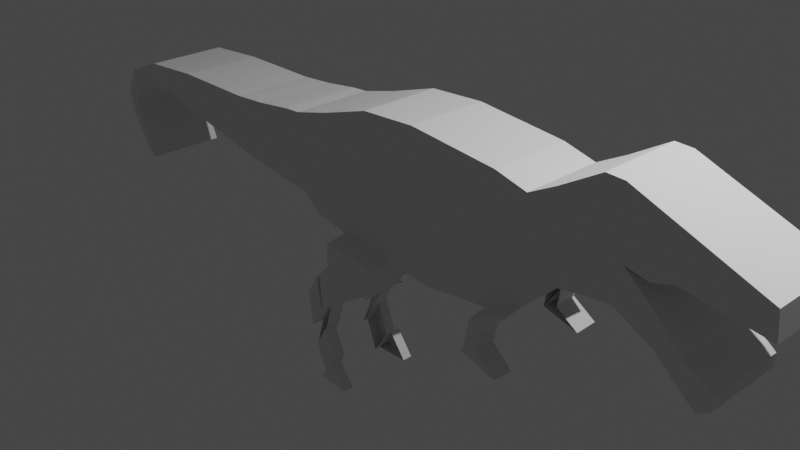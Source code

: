 # Source: dino.blend  (saved by Blender 2.80.75; exported with 4.5.12 LTS)
import bpy
from mathutils import Matrix  # noqa: F401  (used for matrix-valued properties, if any)

bpy.ops.wm.read_factory_settings(use_empty=True)
scene = bpy.context.scene
scene.name = 'Scene'

# ---- collections
col_collection = bpy.data.collections.new('Collection'); scene.collection.children.link(col_collection)

# ---- world
world_world = bpy.data.worlds.new('World'); scene.world = world_world
world_world.use_nodes = True; world_world.node_tree.nodes.clear()
_N = world_world.node_tree.nodes; _L = world_world.node_tree.links
n0 = _N.new('ShaderNodeOutputWorld'); n0.name = 'World Output'; n0.location = (300, 300)
n1 = _N.new('ShaderNodeBackground'); n1.name = 'Background'; n1.location = (10, 300)
n1.inputs[0].default_value = (0.05088, 0.05088, 0.05088, 1.0)
_L.new(n1.outputs[0], n0.inputs[0])
n0.is_active_output = True
world_world.color = (0.05088, 0.05088, 0.05088)
world_world.use_sun_shadow = False
world_world.sun_shadow_jitter_overblur = 0.0

# ---- cameras
cam_camera = bpy.data.cameras.new('Camera')
cam_camera.clip_end = 100.0
cam_camera.ortho_scale = 7.314

# ---- lights
light_light = bpy.data.lights.new('Light', 'POINT')
light_light.transmission_factor = 0.0
light_light.energy = 1000.0
light_light.shadow_soft_size = 0.1
light_light.shadow_maximum_resolution = 0.006
light_light.use_absolute_resolution = True

# ---- meshes
me_plane = bpy.data.meshes.new('Plane')
me_plane.from_pydata([(0.1892, 1.302e-08, -0.7716), (0.9291, 3.271e-10, -0.6771), (-0.03918, -1.62e-08, 0.7952), (0.9764, -2.443e-09, 0.6929), (1.347, -2.401e-08, -0.496), (1.339, 1.025e-08, 0.5983), (1.52, -6.528e-08, -0.1888), (1.654, -1.197e-08, 0.7637), (2.063, -7.798e-08, -0.09431), (2.095, -4.689e-08, 1.024), (2.276, -8.009e-08, -0.07856), (2.292, -4.583e-08, 1.016), (2.339, -1.33e-07, 0.3152), (3.654, 2.507e-08, 0.4881), (2.596, -1.257e-07, 0.2605), (3.681, 6.328e-08, 0.2037), (2.824, -4.405e-08, 0.3278), (2.686, -5.07e-08, -0.2973), (2.694, -9.112e-08, 0.00348), (2.927, -2.204e-08, -0.5106), (2.968, -5.364e-08, -0.2754), (3.129, 7.386e-10, -0.6802), (3.176, -3.674e-08, -0.4012), (3.255, -9.549e-09, -0.6036), (3.258, -2.792e-08, -0.4669), (-0.3194, 4.942e-09, -0.7114), (-0.6736, -1.179e-08, 0.7624), (-0.9976, -4.611e-09, -0.6403), (-1.259, 1.246e-08, 0.5819), (-1.413, -1.49e-08, -0.5638), (-1.685, 2.716e-08, 0.4726), (-1.616, -3.915e-08, -0.3833), (-1.877, 2.863e-08, 0.4616), (-1.971, -4.429e-08, -0.345), (-2.309, 3.597e-08, 0.4069), (-2.447, -5.311e-08, -0.2794), (-2.703, 3.965e-08, 0.3796), (-3.453, -7.956e-08, -0.0825), (-3.671, 3.891e-08, 0.385), (-4.088, -1.001e-07, 0.07064), (-4.382, 4.553e-08, 0.3358), (-4.542, -9.206e-08, 0.01048), (-4.858, 7.051e-08, 0.1499), (-4.81, -7.809e-08, -0.09343), (-5.011, 1.095e-07, -0.14), (-4.881, -5.311e-08, -0.2794), (-4.95, 1.455e-07, -0.408), (-4.58, 3.14e-08, -0.9083), (-4.721, 1.969e-07, -0.7908), (-0.03918, -0.4577, 0.7952), (0.1892, -0.4577, -0.7716), (0.9291, -0.4577, -0.6771), (0.9764, -0.4577, 0.6929), (1.347, -0.4577, -0.496), (1.339, -0.4577, 0.5983), (1.52, -0.4577, -0.1888), (1.654, -0.4577, 0.7637), (2.063, -0.4577, -0.09431), (2.095, -0.4577, 1.024), (2.276, -0.4577, -0.07856), (2.292, -0.4577, 1.016), (2.339, -0.4577, 0.3152), (3.654, -0.4577, 0.4881), (2.824, -0.4577, 0.3278), (3.681, -0.4577, 0.2037), (2.596, -0.4577, 0.2605), (2.686, -0.4577, -0.2973), (2.694, -0.4577, 0.00348), (2.927, -0.4577, -0.5106), (2.968, -0.4577, -0.2754), (3.129, -0.4577, -0.6802), (3.176, -0.4577, -0.4012), (3.255, -0.4577, -0.6036), (3.258, -0.4577, -0.4669), (-0.6736, -0.4577, 0.7624), (-0.3194, -0.4577, -0.7114), (-1.259, -0.4577, 0.5819), (-0.9976, -0.4577, -0.6403), (-1.685, -0.4577, 0.4726), (-1.413, -0.4577, -0.5638), (-1.877, -0.4577, 0.4616), (-1.616, -0.4577, -0.3833), (-2.309, -0.4577, 0.4069), (-1.971, -0.4577, -0.345), (-2.703, -0.4577, 0.3796), (-2.447, -0.4577, -0.2794), (-3.671, -0.4577, 0.385), (-3.453, -0.4577, -0.0825), (-4.382, -0.4577, 0.3358), (-4.088, -0.4577, 0.07064), (-4.858, -0.4577, 0.1499), (-4.542, -0.4577, 0.01048), (-5.011, -0.4577, -0.14), (-4.81, -0.4577, -0.09343), (-4.95, -0.4577, -0.408), (-4.881, -0.4577, -0.2794), (-4.721, -0.4577, -0.7908), (-4.58, -0.4577, -0.9083), (-1.079, -0.4021, -0.9094), (-0.4808, -0.4021, -1.105), (-0.6736, -0.14, 0.7624), (-0.03918, -0.14, 0.7952), (-5.011, -0.14, -0.14), (-4.858, -0.14, 0.1499), (2.339, -0.14, 0.3152), (2.694, -0.14, 0.00348), (-1.971, -0.14, -0.345), (-2.447, -0.14, -0.2794), (1.654, -0.14, 0.7637), (2.095, -0.14, 1.024), (2.686, -0.14, -0.2973), (2.276, -0.14, -0.07856), (-2.703, -0.14, 0.3796), (-2.309, -0.14, 0.4069), (2.063, -0.14, -0.09431), (1.52, -0.14, -0.1888), (-0.3194, -0.14, -0.7114), (-0.9976, -0.14, -0.6403), (-4.81, -0.14, -0.09343), (-4.881, -0.14, -0.2794), (-1.259, -0.14, 0.5819), (-4.95, -0.14, -0.408), (2.968, -0.14, -0.2754), (-3.453, -0.14, -0.0825), (2.292, -0.14, 1.016), (-4.58, -0.14, -0.9083), (-4.721, -0.14, -0.7908), (0.9291, -0.14, -0.6771), (0.1892, -0.14, -0.7716), (2.927, -0.14, -0.5106), (-3.671, -0.14, 0.385), (-1.413, -0.14, -0.5638), (-1.685, -0.14, 0.4726), (0.9764, -0.14, 0.6929), (3.176, -0.14, -0.4012), (-4.088, -0.14, 0.07064), (3.654, -0.14, 0.4881), (3.129, -0.14, -0.6802), (-4.382, -0.14, 0.3358), (-1.616, -0.14, -0.3833), (1.339, -0.14, 0.5983), (3.258, -0.14, -0.4669), (3.255, -0.14, -0.6036), (3.681, -0.14, 0.2037), (2.824, -0.14, 0.3278), (-1.877, -0.14, 0.4616), (1.347, -0.14, -0.496), (-4.542, -0.14, 0.01048), (2.596, -0.14, 0.2605), (-0.4808, -0.1956, -1.105), (-0.9214, -0.1956, -1.059), (-1.472, -0.441, -1.484), (-1.425, -0.441, -1.861), (-1.144, -0.2531, -1.364), (-0.9235, -0.2531, -1.323), (-1.254, -0.4595, -1.591), (-1.301, -0.4595, -1.214), (-1.543, -0.4213, -2.21), (-1.372, -0.4399, -1.94), (-1.404, -0.4128, -2.553), (-1.233, -0.4313, -2.283), (-1.108, -0.4249, -2.56), (-1.022, -0.4286, -2.559), (0.9291, 3.271e-10, -0.6771), (0.8623, -0.464, -1.066), (1.079, -0.4399, -0.7742), (1.284, -0.4695, -1.186), (1.032, -0.4493, -0.9975), (-1.085, -0.6547, -1.439), (-0.4809, -0.1465, -1.116), (-0.9215, -0.1465, -1.07), (-0.9236, -0.204, -1.334), (-1.144, -0.204, -1.374), (-1.0, -0.145, -1.384), (-1.22, -0.145, -1.424), (-1.378, -0.3515, -1.275), (-1.331, -0.3515, -1.652), (-1.466, -0.3739, -1.484), (-1.419, -0.3739, -1.861), (-1.295, -0.3925, -1.213), (-1.248, -0.3925, -1.59), (-1.422, -0.3554, -1.858), (-1.251, -0.374, -1.587), (-1.54, -0.3358, -2.207), (-1.369, -0.3543, -1.937), (-1.538, -0.3042, -2.206), (-1.367, -0.3227, -1.935), (-1.399, -0.2956, -2.548), (-1.228, -0.3141, -2.278), (-1.402, -0.3676, -2.551), (-1.231, -0.3862, -2.281), (-1.106, -0.3798, -2.558), (-1.02, -0.3834, -2.558), (-1.301, -0.4595, -1.214), (-1.254, -0.4595, -1.591), (-1.378, -0.3515, -1.275), (-1.331, -0.3515, -1.652), (-1.464, -0.3468, -1.483), (-1.417, -0.3468, -1.86), (-1.293, -0.3653, -1.213), (-1.246, -0.3653, -1.59), (-1.418, -0.272, -1.854), (-1.247, -0.2906, -1.584), (-1.536, -0.2524, -2.203), (-1.365, -0.2709, -1.933), (-1.418, -0.2658, -1.854), (-1.247, -0.2844, -1.584), (-1.536, -0.2462, -2.203), (-1.365, -0.2647, -1.933), (-1.419, -0.292, -1.855), (-1.248, -0.3105, -1.585), (-1.537, -0.2723, -2.204), (-1.366, -0.2909, -1.934), (-1.456, -0.2581, -1.482), (-1.409, -0.2581, -1.859), (-1.285, -0.2767, -1.212), (-1.238, -0.2767, -1.589), (-1.481, -0.5353, -1.485), (-1.434, -0.5353, -1.862), (-1.31, -0.5538, -1.215), (-1.263, -0.5538, -1.592), (-1.544, -0.4357, -2.211), (-1.373, -0.4543, -1.941), (-1.405, -0.4272, -2.554), (-1.234, -0.4457, -2.283), (-1.408, -0.49, -2.556), (-1.237, -0.5086, -2.286), (-1.111, -0.5022, -2.563), (-1.025, -0.5058, -2.563), (-1.408, -0.49, -2.556), (-1.237, -0.5086, -2.286), (-1.111, -0.5022, -2.563), (-1.025, -0.5058, -2.563), (0.9479, -0.6895, -0.6905), (1.365, -0.6895, -0.5094), (0.8811, -0.6958, -1.079), (1.098, -0.6717, -0.7877), (0.8743, -0.7139, -1.042), (1.091, -0.6899, -0.7503), (1.296, -0.7194, -1.162), (1.044, -0.6993, -0.9736), (-1.005, -0.6872, -0.6761), (-0.3269, -0.6872, -0.7472), (-1.086, -0.6315, -0.9452), (-0.4883, -0.6315, -1.141), (-1.072, -0.5211, -0.9012), (-0.4735, -0.5211, -1.097), (-1.247, -0.5785, -1.583), (-1.294, -0.5785, -1.206), (-1.484, -0.5726, -1.486), (-1.437, -0.5726, -1.863), (-1.313, -0.5912, -1.215), (-1.266, -0.5912, -1.592)], [(1, 163)], [(50, 51, 52, 49), (52, 51, 53, 54), (54, 53, 55, 56), (56, 55, 57, 58), (58, 57, 59, 60), (60, 59, 61, 62), (62, 61, 65, 63, 64), (61, 59, 66, 67), (67, 66, 68, 69), (69, 68, 70, 71), (71, 70, 72, 73), (50, 49, 74, 75), (75, 74, 76, 77), (77, 76, 78, 79), (79, 78, 80, 81), (81, 80, 82, 83), (83, 82, 84, 85), (85, 84, 86, 87), (87, 86, 88, 89), (89, 88, 90, 91), (91, 90, 92, 93), (93, 92, 94, 95), (95, 94, 96, 97), (101, 100, 74, 49), (103, 102, 92, 90), (105, 104, 61, 67), (107, 106, 83, 85), (109, 108, 56, 58), (111, 110, 66, 59), (113, 112, 84, 82), (115, 114, 57, 55), (119, 118, 93, 95), (100, 120, 76, 74), (102, 121, 94, 92), (122, 105, 67, 69), (123, 107, 85, 87), (124, 109, 58, 60), (126, 125, 97, 96), (128, 127, 51, 50), (110, 129, 68, 66), (112, 130, 86, 84), (114, 111, 59, 57), (131, 117, 77, 79), (125, 119, 95, 97), (120, 132, 78, 76), (121, 126, 96, 94), (133, 101, 49, 52), (134, 122, 69, 71), (135, 123, 87, 89), (136, 124, 60, 62), (129, 137, 70, 68), (130, 138, 88, 86), (139, 131, 79, 81), (140, 133, 52, 54), (142, 141, 73, 72), (144, 143, 64, 63), (132, 145, 80, 78), (127, 146, 53, 51), (141, 134, 71, 73), (147, 135, 89, 91), (143, 136, 62, 64), (137, 142, 72, 70), (138, 103, 90, 88), (104, 148, 65, 61), (106, 139, 81, 83), (108, 140, 54, 56), (148, 144, 63, 65), (145, 113, 82, 80), (146, 115, 55, 53), (116, 128, 50, 75), (118, 147, 91, 93), (99, 98, 245, 246), (116, 75, 99, 149), (99, 75, 242, 244), (77, 117, 150, 98), (43, 41, 147, 118), (25, 0, 128, 116), (4, 6, 115, 146), (32, 34, 113, 145), (14, 16, 144, 148), (7, 5, 140, 108), (33, 31, 139, 106), (12, 14, 148, 104), (40, 42, 103, 138), (21, 23, 142, 137), (15, 13, 136, 143), (41, 39, 135, 147), (24, 22, 134, 141), (1, 4, 146, 127), (30, 32, 145, 132), (16, 15, 143, 144), (23, 24, 141, 142), (5, 3, 133, 140), (31, 29, 131, 139), (38, 40, 138, 130), (19, 21, 137, 129), (13, 11, 124, 136), (39, 37, 123, 135), (22, 20, 122, 134), (3, 2, 101, 133), (46, 48, 126, 121), (28, 30, 132, 120), (47, 45, 119, 125), (29, 27, 117, 131), (8, 10, 111, 114), (36, 38, 130, 112), (17, 19, 129, 110), (0, 1, 127, 128), (48, 47, 125, 126), (11, 9, 109, 124), (37, 35, 107, 123), (20, 18, 105, 122), (44, 46, 121, 102), (26, 28, 120, 100), (45, 43, 118, 119), (6, 8, 114, 115), (34, 36, 112, 113), (10, 17, 110, 111), (9, 7, 108, 109), (35, 33, 106, 107), (18, 12, 104, 105), (42, 44, 102, 103), (2, 26, 100, 101), (149, 99, 155, 154), (98, 150, 153, 156), (153, 154, 173, 174), (154, 153, 172, 171), (156, 151, 177, 179), (158, 155, 182, 184), (157, 159, 187, 185), (160, 159, 189, 190), (51, 53, 234, 233), (166, 164, 237, 239), (170, 169, 171, 172), (149, 154, 171, 169), (150, 149, 169, 170), (153, 150, 170, 172), (174, 173, 176, 175), (175, 176, 196, 195), (156, 153, 174, 175), (154, 155, 176, 173), (178, 180, 200, 198), (155, 156, 179, 180), (151, 152, 178, 177), (152, 155, 180, 178), (181, 183, 203, 201), (152, 157, 183, 181), (157, 158, 184, 183), (155, 152, 181, 182), (185, 187, 223, 221), (159, 160, 188, 187), (160, 158, 186, 188), (158, 157, 185, 186), (192, 190, 226, 228), (159, 161, 191, 189), (161, 162, 192, 191), (162, 160, 190, 192), (194, 193, 195, 196), (155, 156, 193, 194), (156, 175, 195, 193), (176, 155, 194, 196), (198, 200, 216, 214), (177, 178, 198, 197), (179, 177, 197, 199), (180, 179, 199, 200), (204, 202, 206, 208), (183, 184, 204, 203), (184, 182, 202, 204), (182, 181, 201, 202), (205, 207, 211, 209), (202, 201, 205, 206), (201, 203, 207, 205), (203, 204, 208, 207), (210, 209, 211, 212), (207, 208, 212, 211), (208, 206, 210, 212), (206, 205, 209, 210), (214, 216, 220, 218), (197, 198, 214, 213), (199, 197, 213, 215), (200, 199, 215, 216), (219, 217, 249, 251), (213, 214, 218, 217), (215, 213, 217, 219), (216, 215, 219, 220), (222, 221, 223, 224), (187, 188, 224, 223), (188, 186, 222, 224), (186, 185, 221, 222), (228, 226, 230, 232), (190, 189, 225, 226), (189, 191, 227, 225), (191, 192, 228, 227), (230, 229, 231, 232), (226, 225, 229, 230), (225, 227, 231, 229), (227, 228, 232, 231), (233, 234, 236, 235), (53, 165, 236, 234), (165, 164, 235, 236), (164, 51, 233, 235), (237, 238, 240, 239), (164, 165, 238, 237), (165, 167, 240, 238), (167, 166, 239, 240), (242, 241, 243, 244), (98, 99, 244, 243), (75, 77, 241, 242), (77, 98, 243, 241), (246, 245, 248, 247), (155, 99, 246, 247), (156, 155, 247, 248), (98, 156, 248, 245), (252, 251, 249, 250), (220, 219, 251, 252), (218, 220, 252, 250), (217, 218, 250, 249)])
_uv = me_plane.uv_layers.new(name='UVMap')
_uv.uv.foreach_set('vector', [0.0, 0.0, 1.0, 0.0, 1.0, 1.0, 0.0, 1.0, 1.0, 1.0, 1.0, 0.0, 1.0, 0.0, 1.0, 1.0, 1.0, 1.0, 1.0, 0.0, 1.0, 0.0, 1.0, 1.0, 1.0, 1.0, 1.0, 0.0, 1.0, 0.0, 1.0, 1.0, 1.0, 1.0, 1.0, 0.0, 1.0, 0.0, 1.0, 1.0, 1.0, 1.0, 1.0, 0.0, 1.0, 0.0, 1.0, 1.0, 1.0, 1.0, 1.0, 0.0, 1.0, 0.0, 1.0, 0.5, 1.0, 1.0, 1.0, 0.0, 1.0, 0.0, 1.0, 0.0, 1.0, 0.0, 1.0, 0.0, 1.0, 0.0, 1.0, 0.0, 1.0, 0.0, 1.0, 0.0, 1.0, 0.0, 1.0, 0.0, 1.0, 0.0, 1.0, 0.0, 1.0, 0.0, 1.0, 0.0, 1.0, 0.0, 0.0, 0.0, 0.0, 1.0, 0.0, 1.0, 0.0, 0.0, 0.0, 0.0, 0.0, 1.0, 0.0, 1.0, 0.0, 0.0, 0.0, 0.0, 0.0, 1.0, 0.0, 1.0, 0.0, 0.0, 0.0, 0.0, 0.0, 1.0, 0.0, 1.0, 0.0, 0.0, 0.0, 0.0, 0.0, 1.0, 0.0, 1.0, 0.0, 0.0, 0.0, 0.0, 0.0, 1.0, 0.0, 1.0, 0.0, 0.0, 0.0, 0.0, 0.0, 1.0, 0.0, 1.0, 0.0, 0.0, 0.0, 0.0, 0.0, 1.0, 0.0, 1.0, 0.0, 0.0, 0.0, 0.0, 0.0, 1.0, 0.0, 1.0, 0.0, 0.0, 0.0, 0.0, 0.0, 1.0, 0.0, 1.0, 0.0, 0.0, 0.0, 0.0, 0.0, 1.0, 0.0, 1.0, 0.0, 0.0, 0.0, 0.0, 0.0, 1.0, 0.0, 1.0, 0.0, 0.0, 0.0, 1.0, 0.0, 1.0, 0.0, 1.0, 0.0, 1.0, 0.0, 1.0, 0.0, 1.0, 0.0, 1.0, 0.0, 1.0, 1.0, 0.0, 1.0, 0.0, 1.0, 0.0, 1.0, 0.0, 0.0, 0.0, 0.0, 0.0, 0.0, 0.0, 0.0, 0.0, 1.0, 1.0, 1.0, 1.0, 1.0, 1.0, 1.0, 1.0, 1.0, 0.0, 1.0, 0.0, 1.0, 0.0, 1.0, 0.0, 0.0, 1.0, 0.0, 1.0, 0.0, 1.0, 0.0, 1.0, 1.0, 0.0, 1.0, 0.0, 1.0, 0.0, 1.0, 0.0, 0.0, 0.0, 0.0, 0.0, 0.0, 0.0, 0.0, 0.0, 0.0, 1.0, 0.0, 1.0, 0.0, 1.0, 0.0, 1.0, 0.0, 1.0, 0.0, 1.0, 0.0, 1.0, 0.0, 1.0, 1.0, 0.0, 1.0, 0.0, 1.0, 0.0, 1.0, 0.0, 0.0, 0.0, 0.0, 0.0, 0.0, 0.0, 0.0, 0.0, 1.0, 1.0, 1.0, 1.0, 1.0, 1.0, 1.0, 1.0, 0.0, 1.0, 0.0, 0.0, 0.0, 0.0, 0.0, 1.0, 0.0, 0.0, 1.0, 0.0, 1.0, 0.0, 0.0, 0.0, 1.0, 0.0, 1.0, 0.0, 1.0, 0.0, 1.0, 0.0, 0.0, 1.0, 0.0, 1.0, 0.0, 1.0, 0.0, 1.0, 1.0, 0.0, 1.0, 0.0, 1.0, 0.0, 1.0, 0.0, 0.0, 0.0, 0.0, 0.0, 0.0, 0.0, 0.0, 0.0, 0.0, 0.0, 0.0, 0.0, 0.0, 0.0, 0.0, 0.0, 0.0, 1.0, 0.0, 1.0, 0.0, 1.0, 0.0, 1.0, 0.0, 1.0, 0.0, 1.0, 0.0, 1.0, 0.0, 1.0, 1.0, 1.0, 0.0, 1.0, 0.0, 1.0, 1.0, 1.0, 1.0, 0.0, 1.0, 0.0, 1.0, 0.0, 1.0, 0.0, 0.0, 0.0, 0.0, 0.0, 0.0, 0.0, 0.0, 0.0, 1.0, 1.0, 1.0, 1.0, 1.0, 1.0, 1.0, 1.0, 1.0, 0.0, 1.0, 0.0, 1.0, 0.0, 1.0, 0.0, 0.0, 1.0, 0.0, 1.0, 0.0, 1.0, 0.0, 1.0, 0.0, 0.0, 0.0, 0.0, 0.0, 0.0, 0.0, 0.0, 1.0, 1.0, 1.0, 1.0, 1.0, 1.0, 1.0, 1.0, 1.0, 0.0, 1.0, 0.0, 1.0, 0.0, 1.0, 0.0, 1.0, 0.5, 1.0, 1.0, 1.0, 1.0, 1.0, 0.5, 0.0, 1.0, 0.0, 1.0, 0.0, 1.0, 0.0, 1.0, 1.0, 0.0, 1.0, 0.0, 1.0, 0.0, 1.0, 0.0, 1.0, 0.0, 1.0, 0.0, 1.0, 0.0, 1.0, 0.0, 0.0, 0.0, 0.0, 0.0, 0.0, 0.0, 0.0, 0.0, 1.0, 1.0, 1.0, 1.0, 1.0, 1.0, 1.0, 1.0, 1.0, 0.0, 1.0, 0.0, 1.0, 0.0, 1.0, 0.0, 0.0, 1.0, 0.0, 1.0, 0.0, 1.0, 0.0, 1.0, 1.0, 0.0, 1.0, 0.0, 1.0, 0.0, 1.0, 0.0, 0.0, 0.0, 0.0, 0.0, 0.0, 0.0, 0.0, 0.0, 1.0, 1.0, 1.0, 1.0, 1.0, 1.0, 1.0, 1.0, 1.0, 0.0, 1.0, 0.5, 1.0, 0.5, 1.0, 0.0, 0.0, 1.0, 0.0, 1.0, 0.0, 1.0, 0.0, 1.0, 1.0, 0.0, 1.0, 0.0, 1.0, 0.0, 1.0, 0.0, 0.0, 0.0, 0.0, 0.0, 0.0, 0.0, 0.0, 0.0, 0.0, 0.0, 0.0, 0.0, 0.0, 0.0, 0.0, 0.0, 0.0, 0.0, 0.0, 0.0, 0.0, 0.0, 0.0, 0.0, 0.0, 0.0, 0.0, 0.0, 0.0, 0.0, 0.0, 0.0, 0.0, 0.0, 0.0, 0.0, 0.0, 0.0, 0.0, 0.0, 0.0, 0.0, 0.0, 0.0, 0.0, 0.0, 0.0, 0.0, 0.0, 0.0, 0.0, 0.0, 0.0, 0.0, 0.0, 0.0, 0.0, 0.0, 0.0, 0.0, 0.0, 0.0, 0.0, 0.0, 1.0, 0.0, 1.0, 0.0, 1.0, 0.0, 1.0, 0.0, 0.0, 1.0, 0.0, 1.0, 0.0, 1.0, 0.0, 1.0, 1.0, 0.0, 1.0, 0.5, 1.0, 0.5, 1.0, 0.0, 1.0, 1.0, 1.0, 1.0, 1.0, 1.0, 1.0, 1.0, 0.0, 0.0, 0.0, 0.0, 0.0, 0.0, 0.0, 0.0, 1.0, 0.0, 1.0, 0.0, 1.0, 0.0, 1.0, 0.0, 0.0, 1.0, 0.0, 1.0, 0.0, 1.0, 0.0, 1.0, 1.0, 0.0, 1.0, 0.0, 1.0, 0.0, 1.0, 0.0, 1.0, 1.0, 1.0, 1.0, 1.0, 1.0, 1.0, 1.0, 0.0, 0.0, 0.0, 0.0, 0.0, 0.0, 0.0, 0.0, 1.0, 0.0, 1.0, 0.0, 1.0, 0.0, 1.0, 0.0, 1.0, 0.0, 1.0, 0.0, 1.0, 0.0, 1.0, 0.0, 0.0, 1.0, 0.0, 1.0, 0.0, 1.0, 0.0, 1.0, 1.0, 0.5, 1.0, 1.0, 1.0, 1.0, 1.0, 0.5, 1.0, 0.0, 1.0, 0.0, 1.0, 0.0, 1.0, 0.0, 1.0, 1.0, 1.0, 1.0, 1.0, 1.0, 1.0, 1.0, 0.0, 0.0, 0.0, 0.0, 0.0, 0.0, 0.0, 0.0, 0.0, 1.0, 0.0, 1.0, 0.0, 1.0, 0.0, 1.0, 1.0, 0.0, 1.0, 0.0, 1.0, 0.0, 1.0, 0.0, 1.0, 1.0, 1.0, 1.0, 1.0, 1.0, 1.0, 1.0, 0.0, 0.0, 0.0, 0.0, 0.0, 0.0, 0.0, 0.0, 1.0, 0.0, 1.0, 0.0, 1.0, 0.0, 1.0, 0.0, 1.0, 1.0, 0.0, 1.0, 0.0, 1.0, 1.0, 1.0, 0.0, 1.0, 0.0, 1.0, 0.0, 1.0, 0.0, 1.0, 0.0, 1.0, 0.0, 1.0, 0.0, 1.0, 0.0, 1.0, 0.0, 0.0, 0.0, 0.0, 0.0, 0.0, 0.0, 0.0, 0.0, 0.0, 0.0, 0.0, 0.0, 0.0, 0.0, 0.0, 1.0, 0.0, 1.0, 0.0, 1.0, 0.0, 1.0, 0.0, 0.0, 1.0, 0.0, 1.0, 0.0, 1.0, 0.0, 1.0, 1.0, 0.0, 1.0, 0.0, 1.0, 0.0, 1.0, 0.0, 0.0, 0.0, 1.0, 0.0, 1.0, 0.0, 0.0, 0.0, 0.0, 1.0, 0.0, 0.0, 0.0, 0.0, 0.0, 1.0, 1.0, 1.0, 1.0, 1.0, 1.0, 1.0, 1.0, 1.0, 0.0, 0.0, 0.0, 0.0, 0.0, 0.0, 0.0, 0.0, 1.0, 0.0, 1.0, 0.0, 1.0, 0.0, 1.0, 0.0, 0.0, 1.0, 0.0, 1.0, 0.0, 1.0, 0.0, 1.0, 0.0, 1.0, 0.0, 1.0, 0.0, 1.0, 0.0, 1.0, 0.0, 0.0, 0.0, 0.0, 0.0, 0.0, 0.0, 0.0, 1.0, 0.0, 1.0, 0.0, 1.0, 0.0, 1.0, 0.0, 0.0, 1.0, 0.0, 1.0, 0.0, 1.0, 0.0, 1.0, 1.0, 0.0, 1.0, 0.0, 1.0, 0.0, 1.0, 0.0, 1.0, 1.0, 1.0, 1.0, 1.0, 1.0, 1.0, 1.0, 0.0, 0.0, 0.0, 0.0, 0.0, 0.0, 0.0, 0.0, 1.0, 0.0, 1.0, 0.0, 1.0, 0.0, 1.0, 0.0, 0.0, 1.0, 0.0, 1.0, 0.0, 1.0, 0.0, 1.0, 0.0, 1.0, 0.0, 1.0, 0.0, 1.0, 0.0, 1.0, 0.0, 0.0, 0.0, 0.0, 0.0, 0.0, 0.0, 0.0, 0.0, 0.0, 0.0, 0.0, 0.0, 0.0, 0.0, 0.0, 0.0, 0.0, 0.0, 0.0, 0.0, 0.0, 0.0, 0.0, 0.0, 0.0, 0.0, 0.0, 0.0, 0.0, 0.0, 0.0, 0.0, 0.0, 0.0, 0.0, 0.0, 0.0, 0.0, 0.0, 0.0, 0.0, 0.0, 0.0, 0.0, 0.0, 0.0, 0.0, 0.0, 0.0, 0.0, 0.0, 0.0, 0.0, 0.0, 0.0, 0.0, 0.0, 0.0, 0.0, 0.0, 0.0, 0.0, 0.0, 1.0, 0.0, 1.0, 0.0, 1.0, 0.0, 1.0, 0.0, 0.0, 0.0, 0.0, 0.0, 0.0, 0.0, 0.0, 0.0, 0.0, 0.0, 0.0, 0.0, 0.0, 0.0, 0.0, 0.0, 0.0, 0.0, 0.0, 0.0, 0.0, 0.0, 0.0, 0.0, 0.0, 0.0, 0.0, 0.0, 0.0, 0.0, 0.0, 0.0, 0.0, 0.0, 0.0, 0.0, 0.0, 0.0, 0.0, 0.0, 0.0, 0.0, 0.0, 0.0, 0.0, 0.0, 0.0, 0.0, 0.0, 0.0, 0.0, 0.0, 0.0, 0.0, 0.0, 0.0, 0.0, 0.0, 0.0, 0.0, 0.0, 0.0, 0.0, 0.0, 0.0, 0.0, 0.0, 0.0, 0.0, 0.0, 0.0, 0.0, 0.0, 0.0, 0.0, 0.0, 0.0, 0.0, 0.0, 0.0, 0.0, 0.0, 0.0, 0.0, 0.0, 0.0, 0.0, 0.0, 0.0, 0.0, 0.0, 0.0, 0.0, 0.0, 0.0, 0.0, 0.0, 0.0, 0.0, 0.0, 0.0, 0.0, 0.0, 0.0, 0.0, 0.0, 0.0, 0.0, 0.0, 0.0, 0.0, 0.0, 0.0, 0.0, 0.0, 0.0, 0.0, 0.0, 0.0, 0.0, 0.0, 0.0, 0.0, 0.0, 0.0, 0.0, 0.0, 0.0, 0.0, 0.0, 0.0, 0.0, 0.0, 0.0, 0.0, 0.0, 0.0, 0.0, 0.0, 0.0, 0.0, 0.0, 0.0, 0.0, 0.0, 0.0, 0.0, 0.0, 0.0, 0.0, 0.0, 0.0, 0.0, 0.0, 0.0, 0.0, 0.0, 0.0, 0.0, 0.0, 0.0, 0.0, 0.0, 0.0, 0.0, 0.0, 0.0, 0.0, 0.0, 0.0, 0.0, 0.0, 0.0, 0.0, 0.0, 0.0, 0.0, 0.0, 0.0, 0.0, 0.0, 0.0, 0.0, 0.0, 0.0, 0.0, 0.0, 0.0, 0.0, 0.0, 0.0, 0.0, 0.0, 0.0, 0.0, 0.0, 0.0, 0.0, 0.0, 0.0, 0.0, 0.0, 0.0, 0.0, 0.0, 0.0, 0.0, 0.0, 0.0, 0.0, 0.0, 0.0, 0.0, 0.0, 0.0, 0.0, 0.0, 0.0, 0.0, 0.0, 0.0, 0.0, 0.0, 0.0, 0.0, 0.0, 0.0, 0.0, 0.0, 0.0, 0.0, 0.0, 0.0, 0.0, 0.0, 0.0, 0.0, 0.0, 0.0, 0.0, 0.0, 0.0, 0.0, 0.0, 0.0, 0.0, 0.0, 0.0, 0.0, 0.0, 0.0, 0.0, 0.0, 0.0, 0.0, 0.0, 0.0, 0.0, 0.0, 0.0, 0.0, 0.0, 0.0, 0.0, 0.0, 0.0, 0.0, 0.0, 0.0, 0.0, 0.0, 0.0, 0.0, 0.0, 0.0, 0.0, 0.0, 0.0, 0.0, 0.0, 0.0, 0.0, 0.0, 0.0, 0.0, 0.0, 0.0, 0.0, 0.0, 0.0, 0.0, 0.0, 0.0, 0.0, 0.0, 0.0, 0.0, 0.0, 0.0, 0.0, 0.0, 0.0, 0.0, 0.0, 0.0, 0.0, 0.0, 0.0, 0.0, 0.0, 0.0, 0.0, 0.0, 0.0, 0.0, 0.0, 0.0, 0.0, 0.0, 0.0, 0.0, 0.0, 0.0, 0.0, 0.0, 0.0, 0.0, 0.0, 0.0, 0.0, 0.0, 0.0, 0.0, 0.0, 0.0, 0.0, 0.0, 0.0, 0.0, 0.0, 0.0, 0.0, 0.0, 0.0, 0.0, 0.0, 0.0, 0.0, 0.0, 0.0, 0.0, 0.0, 0.0, 0.0, 0.0, 0.0, 0.0, 0.0, 0.0, 0.0, 0.0, 0.0, 0.0, 0.0, 0.0, 0.0, 0.0, 0.0, 0.0, 0.0, 0.0, 0.0, 0.0, 0.0, 0.0, 0.0, 0.0, 0.0, 0.0, 0.0, 0.0, 0.0, 0.0, 0.0, 0.0, 0.0, 0.0, 0.0, 0.0, 0.0, 0.0, 0.0, 0.0, 0.0, 0.0, 0.0, 0.0, 0.0, 0.0, 0.0, 0.0, 0.0, 0.0, 0.0, 0.0, 0.0, 0.0, 0.0, 0.0, 0.0, 0.0, 0.0, 0.0, 0.0, 0.0, 0.0, 0.0, 0.0, 0.0, 0.0, 0.0, 0.0, 0.0, 0.0, 0.0, 0.0, 0.0, 0.0, 0.0, 0.0, 0.0, 0.0, 0.0, 0.0, 0.0, 0.0, 0.0, 0.0, 0.0, 0.0, 0.0, 0.0, 0.0, 0.0, 0.0, 0.0, 0.0, 0.0, 0.0, 0.0, 0.0, 0.0, 0.0, 0.0, 0.0, 0.0, 0.0, 0.0, 0.0, 0.0, 0.0, 0.0, 0.0, 0.0, 0.0, 0.0, 0.0, 0.0, 0.0, 0.0, 0.0, 0.0, 0.0, 0.0, 0.0, 0.0, 0.0, 0.0, 0.0, 0.0, 0.0, 0.0, 0.0, 0.0, 0.0, 0.0, 0.0, 0.0, 0.0, 0.0, 0.0, 0.0, 0.0, 0.0, 0.0, 0.0, 0.0, 0.0, 0.0, 0.0, 0.0, 0.0, 0.0, 0.0, 0.0, 0.0, 0.0, 0.0, 0.0, 0.0, 0.0, 0.0, 0.0, 0.0, 0.0, 0.0, 0.0, 0.0, 0.0, 0.0, 1.0, 0.0, 1.0, 0.0, 1.0, 0.0, 1.0, 0.0, 0.0, 0.0, 0.0, 0.0, 0.0, 0.0, 0.0, 0.0, 1.0, 0.0, 1.0, 0.0, 1.0, 0.0, 1.0, 0.0, 0.0, 0.0, 0.0, 0.0, 0.0, 0.0, 0.0, 0.0, 1.0, 0.0, 1.0, 0.0, 1.0, 0.0, 1.0, 0.0, 1.0, 0.0, 1.0, 0.0, 1.0, 0.0, 1.0, 0.0, 0.0, 0.0, 0.0, 0.0, 0.0, 0.0, 0.0, 0.0, 0.0, 0.0, 0.0, 0.0, 0.0, 0.0, 0.0, 0.0, 0.0, 0.0, 0.0, 0.0, 0.0, 0.0, 0.0, 0.0, 0.0, 0.0, 0.0, 0.0, 0.0, 0.0, 0.0, 0.0, 0.0, 0.0, 0.0, 0.0, 0.0, 0.0, 0.0, 0.0, 0.0, 0.0, 0.0, 0.0, 0.0, 0.0, 0.0, 0.0, 0.0, 0.0, 0.0, 0.0, 0.0, 0.0, 0.0, 0.0, 0.0, 0.0, 0.0, 0.0, 0.0, 0.0, 0.0, 0.0, 0.0, 0.0, 0.0, 0.0, 0.0, 0.0, 0.0, 0.0, 0.0, 0.0, 0.0, 0.0, 0.0, 0.0, 0.0, 0.0, 0.0, 0.0, 0.0, 0.0, 0.0, 0.0, 0.0, 0.0, 0.0, 0.0, 0.0, 0.0, 0.0, 0.0, 0.0, 0.0, 0.0, 0.0, 0.0, 0.0, 0.0, 0.0, 0.0, 0.0, 0.0, 0.0, 0.0, 0.0, 0.0, 0.0, 0.0, 0.0])
me_plane.use_remesh_preserve_volume = False
me_plane.use_remesh_preserve_attributes = False
me_plane.use_mirror_vertex_groups = False
me_plane.update()

# ---- objects
ob_light = bpy.data.objects.new('Light', light_light)
ob_camera = bpy.data.objects.new('Camera', cam_camera)
ob_empty = bpy.data.objects.new('Empty', None)
ob_plane = bpy.data.objects.new('Plane', me_plane)

# ---- transforms, parenting, visibility, modifiers, constraints
ob_light.location = (4.076, 1.005, 5.904)
ob_light.rotation_euler = (0.6503, 0.05522, 1.866)
ob_light.lock_rotations_4d = False
ob_light.empty_display_type = 'ARROWS'
ob_light.color = (0.0, 0.0, 0.0, 0.0)
ob_light.lineart.crease_threshold = 0.0
ob_camera.location = (7.359, -6.926, 4.958)
ob_camera.rotation_euler = (1.109, 0.0, 0.8149)
ob_camera.lock_rotations_4d = False
ob_camera.empty_display_type = 'ARROWS'
ob_camera.color = (0.0, 0.0, 0.0, 0.0)
ob_camera.display_type = 'WIRE'
ob_camera.lineart.crease_threshold = 0.0
ob_empty.location = (0.06615, 0.0, 0.0)
ob_empty.rotation_euler = (4.732, 3.147, -3.123)
ob_empty.scale = (1.837, 1.837, 1.837)
ob_empty.empty_display_type = 'IMAGE'
ob_empty.empty_display_size = 5.0
ob_empty.empty_image_depth = 'BACK'
ob_empty.empty_image_side = 'FRONT'
ob_empty.lineart.crease_threshold = 0.0
ob_plane.location = (0.6852, 0.0, 0.5198)
ob_plane.lineart.crease_threshold = 0.0
_m = ob_plane.modifiers.new('Mirror', 'MIRROR')
_m.use_axis = (False, True, False)

# ---- collection membership
col_collection.objects.link(ob_light)
col_collection.objects.link(ob_camera)
col_collection.objects.link(ob_empty)
col_collection.objects.link(ob_plane)

# ---- scene / render settings (as saved in the file)
scene.camera = ob_camera
scene.frame_start = 1; scene.frame_end = 250; scene.frame_set(35)
scene.render.engine = 'BLENDER_EEVEE_NEXT'
scene.cycles.use_denoising = False
scene.cycles.samples = 128
scene.cycles.sampling_pattern = 'TABULATED_SOBOL'
scene.cycles.use_adaptive_sampling = False
scene.cycles.use_light_tree = False
scene.view_settings.view_transform = 'Filmic'
bpy.context.view_layer.update()
